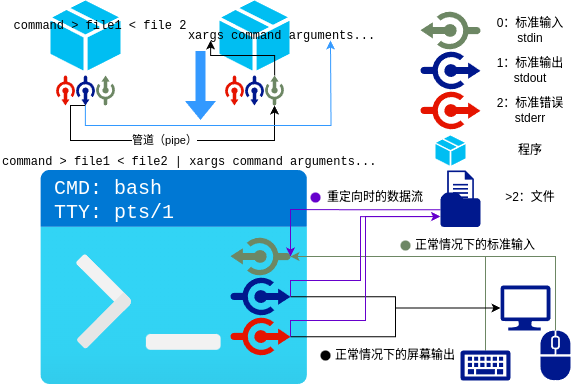

The diagram above was exported from draw.io. Its source (the exported page's mxGraphModel, read from the mxfile embedded in the PNG):
<mxGraphModel dx="679" dy="421" grid="1" gridSize="10" guides="1" tooltips="1" connect="1" arrows="1" fold="1" page="1" pageScale="1" pageWidth="583" pageHeight="413" math="0" shadow="0">
  <root>
    <mxCell id="0" />
    <mxCell id="1" parent="0" />
    <mxCell id="KO0NpnMOY-s1G4oaOjxm-35" value="" style="group" parent="1" vertex="1" connectable="0">
      <mxGeometry x="40" y="180" width="267.5" height="214" as="geometry" />
    </mxCell>
    <mxCell id="KO0NpnMOY-s1G4oaOjxm-4" value="" style="image;aspect=fixed;html=1;points=[];align=center;fontSize=12;image=img/lib/azure2/general/Dev_Console.svg;" parent="KO0NpnMOY-s1G4oaOjxm-35" vertex="1">
      <mxGeometry width="267.5" height="214" as="geometry" />
    </mxCell>
    <mxCell id="KO0NpnMOY-s1G4oaOjxm-32" value="" style="sketch=0;pointerEvents=1;shadow=0;dashed=0;html=1;strokeColor=none;labelPosition=center;verticalLabelPosition=bottom;verticalAlign=top;align=center;fillColor=#6d8764;shape=mxgraph.mscae.enterprise.connectors;aspect=fixed;fontColor=#ffffff;rotation=-180;" parent="KO0NpnMOY-s1G4oaOjxm-35" vertex="1">
      <mxGeometry x="190" y="66" width="60" height="40" as="geometry" />
    </mxCell>
    <mxCell id="KO0NpnMOY-s1G4oaOjxm-33" value="" style="sketch=0;pointerEvents=1;shadow=0;dashed=0;html=1;strokeColor=none;labelPosition=center;verticalLabelPosition=bottom;verticalAlign=top;align=center;fillColor=#00188D;shape=mxgraph.mscae.enterprise.connectors;aspect=fixed;" parent="KO0NpnMOY-s1G4oaOjxm-35" vertex="1">
      <mxGeometry x="190" y="106" width="60" height="40" as="geometry" />
    </mxCell>
    <mxCell id="KO0NpnMOY-s1G4oaOjxm-34" value="" style="sketch=0;pointerEvents=1;shadow=0;dashed=0;html=1;strokeColor=none;labelPosition=center;verticalLabelPosition=bottom;verticalAlign=top;align=center;fillColor=#e51400;shape=mxgraph.mscae.enterprise.connectors;aspect=fixed;fontColor=#ffffff;" parent="KO0NpnMOY-s1G4oaOjxm-35" vertex="1">
      <mxGeometry x="190" y="146" width="60" height="40" as="geometry" />
    </mxCell>
    <mxCell id="KO0NpnMOY-s1G4oaOjxm-40" value="&lt;font face=&quot;Courier New&quot; style=&quot;font-size: 20px; color: rgb(255, 255, 255);&quot;&gt;CMD: bash&lt;/font&gt;&lt;div&gt;&lt;font face=&quot;Courier New&quot; style=&quot;font-size: 20px; color: rgb(255, 255, 255);&quot;&gt;TTY: pts/1&lt;/font&gt;&lt;/div&gt;" style="text;html=1;align=left;verticalAlign=middle;whiteSpace=wrap;rounded=0;" parent="KO0NpnMOY-s1G4oaOjxm-35" vertex="1">
      <mxGeometry x="12" y="10" width="238" height="40" as="geometry" />
    </mxCell>
    <mxCell id="KO0NpnMOY-s1G4oaOjxm-41" value="" style="sketch=0;aspect=fixed;pointerEvents=1;shadow=0;dashed=0;html=1;strokeColor=none;labelPosition=center;verticalLabelPosition=bottom;verticalAlign=top;align=center;fillColor=#00188D;shape=mxgraph.azure.computer" parent="1" vertex="1">
      <mxGeometry x="500" y="295" width="50" height="45" as="geometry" />
    </mxCell>
    <mxCell id="KO0NpnMOY-s1G4oaOjxm-43" value="" style="sketch=0;aspect=fixed;pointerEvents=1;shadow=0;dashed=0;html=1;strokeColor=none;labelPosition=center;verticalLabelPosition=bottom;verticalAlign=top;align=center;fillColor=#00188D;shape=mxgraph.mscae.enterprise.mouse" parent="1" vertex="1">
      <mxGeometry x="540" y="340" width="30" height="50" as="geometry" />
    </mxCell>
    <mxCell id="KO0NpnMOY-s1G4oaOjxm-46" style="edgeStyle=orthogonalEdgeStyle;rounded=0;orthogonalLoop=1;jettySize=auto;html=1;exitX=0.5;exitY=0;exitDx=0;exitDy=0;exitPerimeter=0;entryX=0;entryY=0.5;entryDx=0;entryDy=0;entryPerimeter=0;strokeColor=#6D8764;" parent="1" source="KO0NpnMOY-s1G4oaOjxm-42" target="KO0NpnMOY-s1G4oaOjxm-32" edge="1">
      <mxGeometry relative="1" as="geometry" />
    </mxCell>
    <mxCell id="KO0NpnMOY-s1G4oaOjxm-47" style="edgeStyle=orthogonalEdgeStyle;rounded=0;orthogonalLoop=1;jettySize=auto;html=1;exitX=0.5;exitY=0;exitDx=0;exitDy=0;exitPerimeter=0;entryX=0;entryY=0.5;entryDx=0;entryDy=0;entryPerimeter=0;strokeColor=#6D8764;" parent="1" source="KO0NpnMOY-s1G4oaOjxm-43" target="KO0NpnMOY-s1G4oaOjxm-32" edge="1">
      <mxGeometry relative="1" as="geometry" />
    </mxCell>
    <mxCell id="KO0NpnMOY-s1G4oaOjxm-48" style="edgeStyle=orthogonalEdgeStyle;rounded=0;orthogonalLoop=1;jettySize=auto;html=1;exitX=1;exitY=0.505;exitDx=0;exitDy=0;exitPerimeter=0;entryX=0;entryY=0.5;entryDx=0;entryDy=0;entryPerimeter=0;" parent="1" source="KO0NpnMOY-s1G4oaOjxm-33" target="KO0NpnMOY-s1G4oaOjxm-41" edge="1">
      <mxGeometry relative="1" as="geometry" />
    </mxCell>
    <mxCell id="KO0NpnMOY-s1G4oaOjxm-49" style="edgeStyle=orthogonalEdgeStyle;rounded=0;orthogonalLoop=1;jettySize=auto;html=1;exitX=1;exitY=0.505;exitDx=0;exitDy=0;exitPerimeter=0;entryX=0;entryY=0.5;entryDx=0;entryDy=0;entryPerimeter=0;" parent="1" source="KO0NpnMOY-s1G4oaOjxm-34" target="KO0NpnMOY-s1G4oaOjxm-41" edge="1">
      <mxGeometry relative="1" as="geometry" />
    </mxCell>
    <mxCell id="KO0NpnMOY-s1G4oaOjxm-42" value="" style="sketch=0;aspect=fixed;pointerEvents=1;shadow=0;dashed=0;html=1;strokeColor=none;labelPosition=center;verticalLabelPosition=bottom;verticalAlign=top;align=center;fillColor=#00188D;shape=mxgraph.mscae.enterprise.keyboard" parent="1" vertex="1">
      <mxGeometry x="460" y="360" width="50" height="30" as="geometry" />
    </mxCell>
    <mxCell id="KO0NpnMOY-s1G4oaOjxm-63" style="edgeStyle=orthogonalEdgeStyle;rounded=0;orthogonalLoop=1;jettySize=auto;html=1;exitX=0;exitY=0.5;exitDx=0;exitDy=0;exitPerimeter=0;entryX=0;entryY=0.5;entryDx=0;entryDy=0;entryPerimeter=0;strokeColor=#6600CC;" parent="1" target="KO0NpnMOY-s1G4oaOjxm-32" edge="1">
      <mxGeometry relative="1" as="geometry">
        <mxPoint x="440" y="219.25882352941176" as="sourcePoint" />
        <Array as="points">
          <mxPoint x="365" y="219" />
          <mxPoint x="290" y="219" />
        </Array>
      </mxGeometry>
    </mxCell>
    <mxCell id="KO0NpnMOY-s1G4oaOjxm-64" style="edgeStyle=orthogonalEdgeStyle;rounded=0;orthogonalLoop=1;jettySize=auto;html=1;exitX=1;exitY=0.505;exitDx=0;exitDy=0;exitPerimeter=0;entryX=-0.011;entryY=0.7;entryDx=0;entryDy=0;entryPerimeter=0;strokeColor=#6600CC;" parent="1" source="KO0NpnMOY-s1G4oaOjxm-33" edge="1">
      <mxGeometry relative="1" as="geometry">
        <mxPoint x="439.56000000000006" y="226.13882352941175" as="targetPoint" />
        <Array as="points">
          <mxPoint x="290" y="290" />
          <mxPoint x="360" y="290" />
          <mxPoint x="360" y="226" />
        </Array>
      </mxGeometry>
    </mxCell>
    <mxCell id="KO0NpnMOY-s1G4oaOjxm-65" style="edgeStyle=orthogonalEdgeStyle;rounded=0;orthogonalLoop=1;jettySize=auto;html=1;exitX=1;exitY=0.505;exitDx=0;exitDy=0;exitPerimeter=0;entryX=-0.004;entryY=0.702;entryDx=0;entryDy=0;entryPerimeter=0;strokeColor=#6600CC;" parent="1" source="KO0NpnMOY-s1G4oaOjxm-34" edge="1">
      <mxGeometry relative="1" as="geometry">
        <mxPoint x="439.8399999999999" y="226.20762352941176" as="targetPoint" />
        <Array as="points">
          <mxPoint x="290" y="330" />
          <mxPoint x="365" y="330" />
          <mxPoint x="365" y="226" />
          <mxPoint x="440" y="226" />
        </Array>
      </mxGeometry>
    </mxCell>
    <mxCell id="KO0NpnMOY-s1G4oaOjxm-96" value="" style="group" parent="1" vertex="1" connectable="0">
      <mxGeometry x="219" y="10" width="145" height="105" as="geometry" />
    </mxCell>
    <mxCell id="KO0NpnMOY-s1G4oaOjxm-85" value="" style="verticalLabelPosition=bottom;html=1;verticalAlign=top;align=center;strokeColor=none;fillColor=#00BEF2;shape=mxgraph.azure.cloud_service_package_file;container=0;" parent="KO0NpnMOY-s1G4oaOjxm-96" vertex="1">
      <mxGeometry width="70" height="70" as="geometry" />
    </mxCell>
    <mxCell id="KO0NpnMOY-s1G4oaOjxm-87" value="" style="sketch=0;pointerEvents=1;shadow=0;dashed=0;html=1;strokeColor=none;labelPosition=center;verticalLabelPosition=bottom;verticalAlign=top;align=center;fillColor=#6d8764;shape=mxgraph.mscae.enterprise.connectors;aspect=fixed;fontColor=#ffffff;rotation=-90;container=0;" parent="KO0NpnMOY-s1G4oaOjxm-96" vertex="1">
      <mxGeometry x="40" y="80" width="30" height="20" as="geometry" />
    </mxCell>
    <mxCell id="KO0NpnMOY-s1G4oaOjxm-88" value="" style="sketch=0;pointerEvents=1;shadow=0;dashed=0;html=1;strokeColor=none;labelPosition=center;verticalLabelPosition=bottom;verticalAlign=top;align=center;fillColor=#00188D;shape=mxgraph.mscae.enterprise.connectors;aspect=fixed;rotation=90;container=0;" parent="KO0NpnMOY-s1G4oaOjxm-96" vertex="1">
      <mxGeometry x="20" y="80" width="30" height="20" as="geometry" />
    </mxCell>
    <mxCell id="KO0NpnMOY-s1G4oaOjxm-89" value="" style="sketch=0;pointerEvents=1;shadow=0;dashed=0;html=1;strokeColor=none;labelPosition=center;verticalLabelPosition=bottom;verticalAlign=top;align=center;fillColor=#e51400;shape=mxgraph.mscae.enterprise.connectors;aspect=fixed;fontColor=#ffffff;rotation=90;container=0;" parent="KO0NpnMOY-s1G4oaOjxm-96" vertex="1">
      <mxGeometry y="80" width="30" height="20" as="geometry" />
    </mxCell>
    <mxCell id="KO0NpnMOY-s1G4oaOjxm-76" value="" style="verticalLabelPosition=bottom;html=1;verticalAlign=top;align=center;strokeColor=none;fillColor=#00BEF2;shape=mxgraph.azure.cloud_service_package_file;container=0;" parent="1" vertex="1">
      <mxGeometry x="50" y="10" width="70" height="70" as="geometry" />
    </mxCell>
    <mxCell id="KO0NpnMOY-s1G4oaOjxm-78" value="" style="sketch=0;pointerEvents=1;shadow=0;dashed=0;html=1;strokeColor=none;labelPosition=center;verticalLabelPosition=bottom;verticalAlign=top;align=center;fillColor=#6d8764;shape=mxgraph.mscae.enterprise.connectors;aspect=fixed;fontColor=#ffffff;rotation=-90;container=0;" parent="1" vertex="1">
      <mxGeometry x="90" y="90" width="30" height="20" as="geometry" />
    </mxCell>
    <mxCell id="KO0NpnMOY-s1G4oaOjxm-159" value="管道（pipe）" style="edgeStyle=orthogonalEdgeStyle;rounded=0;orthogonalLoop=1;jettySize=auto;html=1;exitX=1;exitY=0.505;exitDx=0;exitDy=0;exitPerimeter=0;entryX=0;entryY=0.5;entryDx=0;entryDy=0;entryPerimeter=0;" parent="1" source="KO0NpnMOY-s1G4oaOjxm-79" target="KO0NpnMOY-s1G4oaOjxm-87" edge="1">
      <mxGeometry x="-0.0039" relative="1" as="geometry">
        <mxPoint x="211" y="60" as="targetPoint" />
        <Array as="points">
          <mxPoint x="70" y="115" />
          <mxPoint x="70" y="150" />
          <mxPoint x="274" y="150" />
        </Array>
        <mxPoint as="offset" />
      </mxGeometry>
    </mxCell>
    <mxCell id="KO0NpnMOY-s1G4oaOjxm-79" value="" style="sketch=0;pointerEvents=1;shadow=0;dashed=0;html=1;strokeColor=none;labelPosition=center;verticalLabelPosition=bottom;verticalAlign=top;align=center;fillColor=#00188D;shape=mxgraph.mscae.enterprise.connectors;aspect=fixed;rotation=90;container=0;" parent="1" vertex="1">
      <mxGeometry x="70" y="90" width="30" height="20" as="geometry" />
    </mxCell>
    <mxCell id="KO0NpnMOY-s1G4oaOjxm-80" value="" style="sketch=0;pointerEvents=1;shadow=0;dashed=0;html=1;strokeColor=none;labelPosition=center;verticalLabelPosition=bottom;verticalAlign=top;align=center;fillColor=#e51400;shape=mxgraph.mscae.enterprise.connectors;aspect=fixed;fontColor=#ffffff;rotation=90;container=0;" parent="1" vertex="1">
      <mxGeometry x="50" y="90" width="30" height="20" as="geometry" />
    </mxCell>
    <mxCell id="KO0NpnMOY-s1G4oaOjxm-104" style="edgeStyle=orthogonalEdgeStyle;rounded=0;orthogonalLoop=1;jettySize=auto;html=1;exitX=1;exitY=0.505;exitDx=0;exitDy=0;exitPerimeter=0;entryX=0.748;entryY=0.667;entryDx=0;entryDy=0;entryPerimeter=0;strokeColor=#3399FF;" parent="1" source="KO0NpnMOY-s1G4oaOjxm-79" edge="1">
      <mxGeometry relative="1" as="geometry">
        <mxPoint x="329.97800000000007" y="50.00999999999999" as="targetPoint" />
      </mxGeometry>
    </mxCell>
    <mxCell id="KO0NpnMOY-s1G4oaOjxm-105" value="" style="shape=flexArrow;endArrow=classic;html=1;rounded=0;strokeColor=none;fillColor=#3399FF;" parent="1" edge="1">
      <mxGeometry width="50" height="50" relative="1" as="geometry">
        <mxPoint x="200" y="60" as="sourcePoint" />
        <mxPoint x="200" y="130" as="targetPoint" />
      </mxGeometry>
    </mxCell>
    <mxCell id="KO0NpnMOY-s1G4oaOjxm-107" value="文字" parent="0" />
    <mxCell id="KO0NpnMOY-s1G4oaOjxm-109" value="&lt;font face=&quot;Courier New&quot;&gt;xargs command arguments...&lt;/font&gt;" style="text;html=1;align=center;verticalAlign=middle;whiteSpace=wrap;rounded=0;container=0;" parent="KO0NpnMOY-s1G4oaOjxm-107" vertex="1">
      <mxGeometry x="181.5" y="30" width="198.5" height="30" as="geometry" />
    </mxCell>
    <mxCell id="KO0NpnMOY-s1G4oaOjxm-110" value="&lt;font face=&quot;Courier New&quot;&gt;command &amp;gt; file1 &amp;lt; file 2&lt;/font&gt;" style="text;html=1;align=center;verticalAlign=middle;whiteSpace=wrap;rounded=0;" parent="KO0NpnMOY-s1G4oaOjxm-107" vertex="1">
      <mxGeometry x="10" y="20" width="180" height="30" as="geometry" />
    </mxCell>
    <mxCell id="KO0NpnMOY-s1G4oaOjxm-111" value="正常情况下的标准输入" style="text;html=1;align=center;verticalAlign=middle;whiteSpace=wrap;rounded=0;" parent="KO0NpnMOY-s1G4oaOjxm-107" vertex="1">
      <mxGeometry x="410" y="240" width="130" height="30" as="geometry" />
    </mxCell>
    <mxCell id="KO0NpnMOY-s1G4oaOjxm-112" value="正常情况下的屏幕输出" style="text;html=1;align=center;verticalAlign=middle;whiteSpace=wrap;rounded=0;" parent="KO0NpnMOY-s1G4oaOjxm-107" vertex="1">
      <mxGeometry x="330" y="350" width="130" height="30" as="geometry" />
    </mxCell>
    <mxCell id="KO0NpnMOY-s1G4oaOjxm-113" value="重定向时的数据流" style="text;html=1;align=center;verticalAlign=middle;whiteSpace=wrap;rounded=0;" parent="KO0NpnMOY-s1G4oaOjxm-107" vertex="1">
      <mxGeometry x="310" y="192" width="130" height="30" as="geometry" />
    </mxCell>
    <mxCell id="KO0NpnMOY-s1G4oaOjxm-114" value="" style="ellipse;whiteSpace=wrap;html=1;aspect=fixed;fillColor=#6600CC;strokeColor=none;" parent="KO0NpnMOY-s1G4oaOjxm-107" vertex="1">
      <mxGeometry x="310" y="202" width="10" height="10" as="geometry" />
    </mxCell>
    <mxCell id="KO0NpnMOY-s1G4oaOjxm-115" value="" style="ellipse;whiteSpace=wrap;html=1;aspect=fixed;fillColor=#6D8764;strokeColor=none;" parent="KO0NpnMOY-s1G4oaOjxm-107" vertex="1">
      <mxGeometry x="400" y="250" width="10" height="10" as="geometry" />
    </mxCell>
    <mxCell id="KO0NpnMOY-s1G4oaOjxm-116" value="" style="ellipse;whiteSpace=wrap;html=1;aspect=fixed;fillColor=#000000;strokeColor=none;" parent="KO0NpnMOY-s1G4oaOjxm-107" vertex="1">
      <mxGeometry x="320" y="360" width="10" height="10" as="geometry" />
    </mxCell>
    <mxCell id="KO0NpnMOY-s1G4oaOjxm-117" value="command &amp;gt; file1 &amp;lt; file2 | xargs command arguments..." style="text;html=1;align=left;verticalAlign=middle;whiteSpace=wrap;rounded=0;fontFamily=Courier New;" parent="KO0NpnMOY-s1G4oaOjxm-107" vertex="1">
      <mxGeometry y="157" width="410" height="30" as="geometry" />
    </mxCell>
    <mxCell id="KO0NpnMOY-s1G4oaOjxm-108" value="图例" parent="0" />
    <mxCell id="KO0NpnMOY-s1G4oaOjxm-118" value="0：标准输入&lt;div&gt;stdin&lt;/div&gt;" style="text;html=1;align=center;verticalAlign=middle;whiteSpace=wrap;rounded=0;" parent="KO0NpnMOY-s1G4oaOjxm-108" vertex="1">
      <mxGeometry x="480" y="20" width="100" height="40" as="geometry" />
    </mxCell>
    <mxCell id="KO0NpnMOY-s1G4oaOjxm-119" value="1：标准输出&lt;div&gt;stdout&lt;/div&gt;" style="text;html=1;align=center;verticalAlign=middle;whiteSpace=wrap;rounded=0;" parent="KO0NpnMOY-s1G4oaOjxm-108" vertex="1">
      <mxGeometry x="480" y="60" width="100" height="40" as="geometry" />
    </mxCell>
    <mxCell id="KO0NpnMOY-s1G4oaOjxm-120" value="2：标准错误&lt;div&gt;stderr&lt;/div&gt;" style="text;html=1;align=center;verticalAlign=middle;whiteSpace=wrap;rounded=0;" parent="KO0NpnMOY-s1G4oaOjxm-108" vertex="1">
      <mxGeometry x="480" y="100" width="100" height="40" as="geometry" />
    </mxCell>
    <mxCell id="KO0NpnMOY-s1G4oaOjxm-121" value="" style="sketch=0;pointerEvents=1;shadow=0;dashed=0;html=1;strokeColor=none;labelPosition=center;verticalLabelPosition=bottom;verticalAlign=top;align=center;fillColor=#6d8764;shape=mxgraph.mscae.enterprise.connectors;aspect=fixed;fontColor=#ffffff;rotation=-180;" parent="KO0NpnMOY-s1G4oaOjxm-108" vertex="1">
      <mxGeometry x="420" y="20" width="60" height="40" as="geometry" />
    </mxCell>
    <mxCell id="KO0NpnMOY-s1G4oaOjxm-122" value="" style="sketch=0;pointerEvents=1;shadow=0;dashed=0;html=1;strokeColor=none;labelPosition=center;verticalLabelPosition=bottom;verticalAlign=top;align=center;fillColor=#00188D;shape=mxgraph.mscae.enterprise.connectors;aspect=fixed;" parent="KO0NpnMOY-s1G4oaOjxm-108" vertex="1">
      <mxGeometry x="420" y="60" width="60" height="40" as="geometry" />
    </mxCell>
    <mxCell id="KO0NpnMOY-s1G4oaOjxm-123" value="" style="sketch=0;pointerEvents=1;shadow=0;dashed=0;html=1;strokeColor=none;labelPosition=center;verticalLabelPosition=bottom;verticalAlign=top;align=center;fillColor=#e51400;shape=mxgraph.mscae.enterprise.connectors;aspect=fixed;fontColor=#ffffff;" parent="KO0NpnMOY-s1G4oaOjxm-108" vertex="1">
      <mxGeometry x="420" y="100" width="60" height="40" as="geometry" />
    </mxCell>
    <mxCell id="KO0NpnMOY-s1G4oaOjxm-124" value="" style="group" parent="KO0NpnMOY-s1G4oaOjxm-108" vertex="1" connectable="0">
      <mxGeometry x="440" y="180" width="40" height="60" as="geometry" />
    </mxCell>
    <mxCell id="KO0NpnMOY-s1G4oaOjxm-125" value="" style="sketch=0;aspect=fixed;pointerEvents=1;shadow=0;dashed=0;html=1;strokeColor=none;labelPosition=center;verticalLabelPosition=bottom;verticalAlign=top;align=center;fillColor=#00188D;shape=mxgraph.mscae.enterprise.folder" parent="KO0NpnMOY-s1G4oaOjxm-124" vertex="1">
      <mxGeometry y="22.058823529411768" width="40" height="34.4" as="geometry" />
    </mxCell>
    <mxCell id="KO0NpnMOY-s1G4oaOjxm-126" value="" style="sketch=0;aspect=fixed;pointerEvents=1;shadow=0;dashed=0;html=1;strokeColor=none;labelPosition=center;verticalLabelPosition=bottom;verticalAlign=top;align=center;fillColor=#00188D;shape=mxgraph.mscae.enterprise.document" parent="KO0NpnMOY-s1G4oaOjxm-124" vertex="1">
      <mxGeometry x="6.666666666666666" width="26.666666666666664" height="33.33333333333333" as="geometry" />
    </mxCell>
    <mxCell id="KO0NpnMOY-s1G4oaOjxm-127" value="" style="verticalLabelPosition=bottom;html=1;verticalAlign=top;align=center;strokeColor=none;fillColor=#00BEF2;shape=mxgraph.azure.cloud_service_package_file;" parent="KO0NpnMOY-s1G4oaOjxm-108" vertex="1">
      <mxGeometry x="435" y="145" width="30" height="30" as="geometry" />
    </mxCell>
    <mxCell id="KO0NpnMOY-s1G4oaOjxm-128" value="程序" style="text;html=1;align=center;verticalAlign=middle;whiteSpace=wrap;rounded=0;" parent="KO0NpnMOY-s1G4oaOjxm-108" vertex="1">
      <mxGeometry x="480" y="140" width="100" height="40" as="geometry" />
    </mxCell>
    <mxCell id="KO0NpnMOY-s1G4oaOjxm-129" value="&amp;gt;2：文件" style="text;html=1;align=center;verticalAlign=middle;whiteSpace=wrap;rounded=0;" parent="KO0NpnMOY-s1G4oaOjxm-108" vertex="1">
      <mxGeometry x="480" y="187" width="100" height="40" as="geometry" />
    </mxCell>
    <mxCell id="KO0NpnMOY-s1G4oaOjxm-161" style="edgeStyle=orthogonalEdgeStyle;rounded=0;orthogonalLoop=1;jettySize=auto;html=1;exitX=1;exitY=0.505;exitDx=0;exitDy=0;exitPerimeter=0;entryX=0.144;entryY=0.667;entryDx=0;entryDy=0;entryPerimeter=0;" parent="KO0NpnMOY-s1G4oaOjxm-108" source="KO0NpnMOY-s1G4oaOjxm-87" target="KO0NpnMOY-s1G4oaOjxm-109" edge="1">
      <mxGeometry relative="1" as="geometry">
        <Array as="points">
          <mxPoint x="274" y="65" />
          <mxPoint x="210" y="65" />
        </Array>
      </mxGeometry>
    </mxCell>
  </root>
</mxGraphModel>